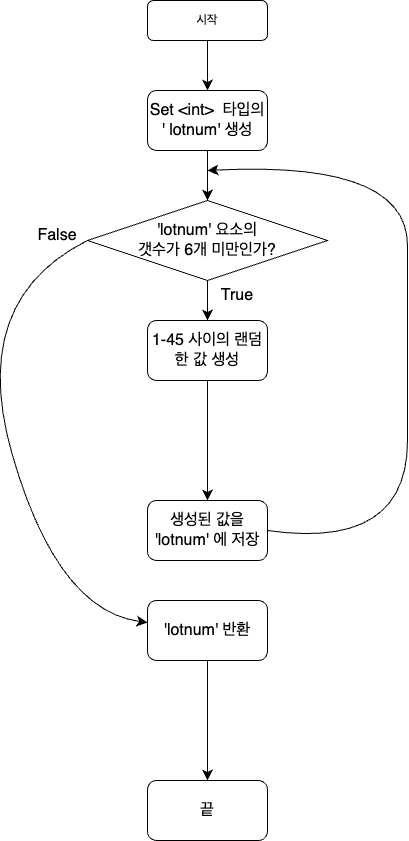

The diagram above was exported from draw.io. Its source (the exported page's mxGraphModel, read from the mxfile embedded in the PNG):
<mxGraphModel dx="714" dy="395" grid="1" gridSize="10" guides="1" tooltips="1" connect="1" arrows="1" fold="1" page="1" pageScale="1" pageWidth="827" pageHeight="1169" math="0" shadow="0">
  <root>
    <mxCell id="WIyWlLk6GJQsqaUBKTNV-0" />
    <mxCell id="WIyWlLk6GJQsqaUBKTNV-1" parent="WIyWlLk6GJQsqaUBKTNV-0" />
    <mxCell id="eR9dIWNZSIlFkQ9gNLEO-4" style="edgeStyle=none;curved=1;rounded=0;orthogonalLoop=1;jettySize=auto;html=1;exitX=0.5;exitY=1;exitDx=0;exitDy=0;entryX=0.5;entryY=0;entryDx=0;entryDy=0;fontSize=12;startSize=8;endSize=8;" edge="1" parent="WIyWlLk6GJQsqaUBKTNV-1" source="WIyWlLk6GJQsqaUBKTNV-3" target="eR9dIWNZSIlFkQ9gNLEO-1">
      <mxGeometry relative="1" as="geometry" />
    </mxCell>
    <mxCell id="WIyWlLk6GJQsqaUBKTNV-3" value="시작" style="rounded=1;whiteSpace=wrap;html=1;fontSize=12;glass=0;strokeWidth=1;shadow=0;" parent="WIyWlLk6GJQsqaUBKTNV-1" vertex="1">
      <mxGeometry x="160" y="80" width="120" height="40" as="geometry" />
    </mxCell>
    <mxCell id="eR9dIWNZSIlFkQ9gNLEO-3" style="edgeStyle=none;curved=1;rounded=0;orthogonalLoop=1;jettySize=auto;html=1;exitX=0.5;exitY=1;exitDx=0;exitDy=0;entryX=0.5;entryY=0;entryDx=0;entryDy=0;fontSize=12;startSize=8;endSize=8;" edge="1" parent="WIyWlLk6GJQsqaUBKTNV-1" source="eR9dIWNZSIlFkQ9gNLEO-1" target="eR9dIWNZSIlFkQ9gNLEO-2">
      <mxGeometry relative="1" as="geometry" />
    </mxCell>
    <mxCell id="eR9dIWNZSIlFkQ9gNLEO-1" value="Set &amp;lt;int&amp;gt;&amp;nbsp; 타입의&lt;br&gt;' lotnum' 생성" style="rounded=1;whiteSpace=wrap;html=1;fontSize=16;" vertex="1" parent="WIyWlLk6GJQsqaUBKTNV-1">
      <mxGeometry x="160" y="170" width="120" height="60" as="geometry" />
    </mxCell>
    <mxCell id="eR9dIWNZSIlFkQ9gNLEO-6" style="edgeStyle=none;curved=1;rounded=0;orthogonalLoop=1;jettySize=auto;html=1;exitX=0.5;exitY=1;exitDx=0;exitDy=0;fontSize=12;startSize=8;endSize=8;" edge="1" parent="WIyWlLk6GJQsqaUBKTNV-1" source="eR9dIWNZSIlFkQ9gNLEO-2" target="eR9dIWNZSIlFkQ9gNLEO-5">
      <mxGeometry relative="1" as="geometry" />
    </mxCell>
    <mxCell id="eR9dIWNZSIlFkQ9gNLEO-12" value="" style="edgeStyle=none;curved=1;rounded=0;orthogonalLoop=1;jettySize=auto;html=1;fontSize=12;startSize=8;endSize=8;exitX=0;exitY=0.5;exitDx=0;exitDy=0;" edge="1" parent="WIyWlLk6GJQsqaUBKTNV-1" source="eR9dIWNZSIlFkQ9gNLEO-2" target="eR9dIWNZSIlFkQ9gNLEO-11">
      <mxGeometry relative="1" as="geometry">
        <Array as="points">
          <mxPoint x="-20" y="380" />
          <mxPoint x="70" y="690" />
        </Array>
      </mxGeometry>
    </mxCell>
    <mxCell id="eR9dIWNZSIlFkQ9gNLEO-2" value="'lotnum' 요소의 &lt;br&gt;갯수가 6개 미만인가?" style="rhombus;whiteSpace=wrap;html=1;fontSize=16;" vertex="1" parent="WIyWlLk6GJQsqaUBKTNV-1">
      <mxGeometry x="100" y="280" width="240" height="80" as="geometry" />
    </mxCell>
    <mxCell id="eR9dIWNZSIlFkQ9gNLEO-8" value="" style="edgeStyle=none;curved=1;rounded=0;orthogonalLoop=1;jettySize=auto;html=1;fontSize=12;startSize=8;endSize=8;" edge="1" parent="WIyWlLk6GJQsqaUBKTNV-1" source="eR9dIWNZSIlFkQ9gNLEO-5" target="eR9dIWNZSIlFkQ9gNLEO-7">
      <mxGeometry relative="1" as="geometry" />
    </mxCell>
    <mxCell id="eR9dIWNZSIlFkQ9gNLEO-5" value="1-45 사이의 랜덤한 값 생성" style="rounded=1;whiteSpace=wrap;html=1;fontSize=16;" vertex="1" parent="WIyWlLk6GJQsqaUBKTNV-1">
      <mxGeometry x="160" y="400" width="120" height="60" as="geometry" />
    </mxCell>
    <mxCell id="eR9dIWNZSIlFkQ9gNLEO-10" style="edgeStyle=none;curved=1;rounded=0;orthogonalLoop=1;jettySize=auto;html=1;exitX=1;exitY=0.5;exitDx=0;exitDy=0;fontSize=12;startSize=8;endSize=8;" edge="1" parent="WIyWlLk6GJQsqaUBKTNV-1" source="eR9dIWNZSIlFkQ9gNLEO-7">
      <mxGeometry relative="1" as="geometry">
        <mxPoint x="220" y="250" as="targetPoint" />
        <Array as="points">
          <mxPoint x="420" y="630" />
          <mxPoint x="420" y="410" />
          <mxPoint x="420" y="240" />
        </Array>
      </mxGeometry>
    </mxCell>
    <mxCell id="eR9dIWNZSIlFkQ9gNLEO-7" value="생성된 값을 'lotnum' 에 저장" style="whiteSpace=wrap;html=1;fontSize=16;rounded=1;" vertex="1" parent="WIyWlLk6GJQsqaUBKTNV-1">
      <mxGeometry x="160" y="580" width="120" height="60" as="geometry" />
    </mxCell>
    <mxCell id="eR9dIWNZSIlFkQ9gNLEO-14" value="" style="edgeStyle=none;curved=1;rounded=0;orthogonalLoop=1;jettySize=auto;html=1;fontSize=12;startSize=8;endSize=8;" edge="1" parent="WIyWlLk6GJQsqaUBKTNV-1" source="eR9dIWNZSIlFkQ9gNLEO-11" target="eR9dIWNZSIlFkQ9gNLEO-13">
      <mxGeometry relative="1" as="geometry" />
    </mxCell>
    <mxCell id="eR9dIWNZSIlFkQ9gNLEO-11" value="'lotnum' 반환" style="rounded=1;whiteSpace=wrap;html=1;fontSize=16;" vertex="1" parent="WIyWlLk6GJQsqaUBKTNV-1">
      <mxGeometry x="160" y="680" width="120" height="60" as="geometry" />
    </mxCell>
    <mxCell id="eR9dIWNZSIlFkQ9gNLEO-13" value="끝" style="whiteSpace=wrap;html=1;fontSize=16;rounded=1;" vertex="1" parent="WIyWlLk6GJQsqaUBKTNV-1">
      <mxGeometry x="160" y="860" width="120" height="60" as="geometry" />
    </mxCell>
    <mxCell id="eR9dIWNZSIlFkQ9gNLEO-15" value="True" style="text;html=1;strokeColor=none;fillColor=none;align=center;verticalAlign=middle;whiteSpace=wrap;rounded=0;fontSize=16;" vertex="1" parent="WIyWlLk6GJQsqaUBKTNV-1">
      <mxGeometry x="220" y="360" width="60" height="30" as="geometry" />
    </mxCell>
    <mxCell id="eR9dIWNZSIlFkQ9gNLEO-16" value="False" style="text;html=1;strokeColor=none;fillColor=none;align=center;verticalAlign=middle;whiteSpace=wrap;rounded=0;fontSize=16;" vertex="1" parent="WIyWlLk6GJQsqaUBKTNV-1">
      <mxGeometry x="40" y="300" width="60" height="30" as="geometry" />
    </mxCell>
  </root>
</mxGraphModel>